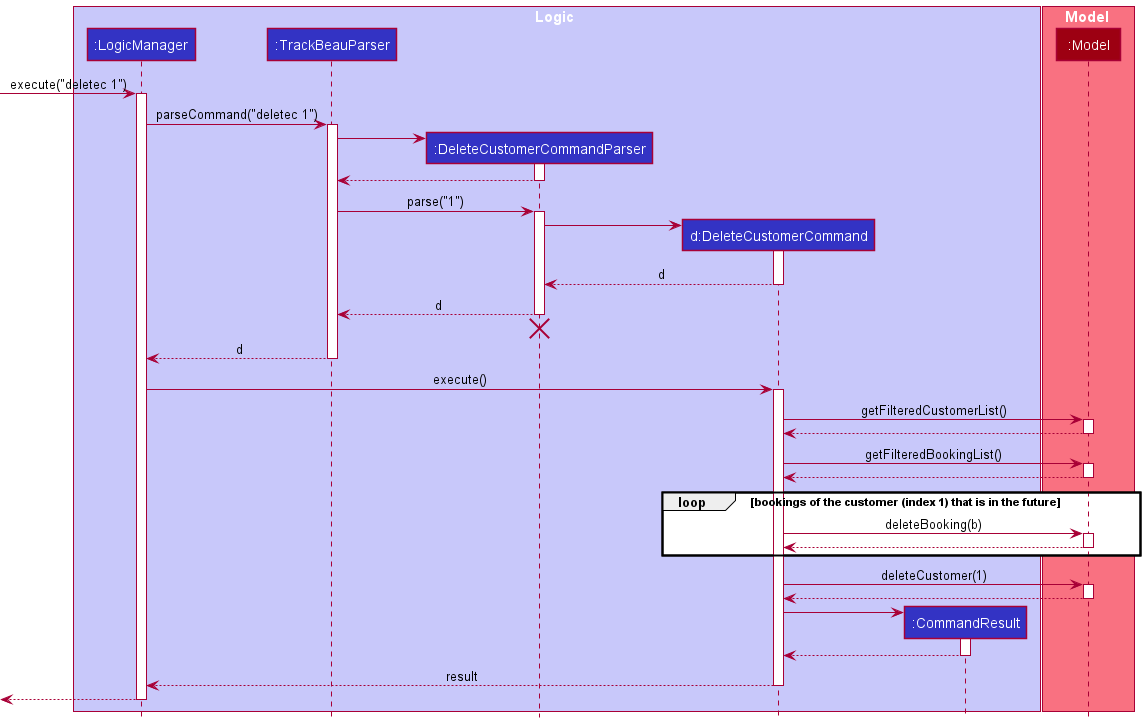

The diagram above was rendered by PlantUML. Its source (embedded in the PNG):
@startuml
!include style.puml

box Logic LOGIC_COLOR_T1
participant ":LogicManager" as LogicManager LOGIC_COLOR
participant ":TrackBeauParser" as TrackBeauParser LOGIC_COLOR
participant ":DeleteCustomerCommandParser" as DeleteCustomerCommandParser LOGIC_COLOR
participant "d:DeleteCustomerCommand" as DeleteCustomerCommand LOGIC_COLOR
participant ":CommandResult" as CommandResult LOGIC_COLOR
end box

box Model MODEL_COLOR_T1
participant ":Model" as Model MODEL_COLOR
end box

[-> LogicManager : execute("deletec 1")
activate LogicManager

LogicManager -> TrackBeauParser : parseCommand("deletec 1")
activate TrackBeauParser

create DeleteCustomerCommandParser
TrackBeauParser -> DeleteCustomerCommandParser
activate DeleteCustomerCommandParser

DeleteCustomerCommandParser --> TrackBeauParser
deactivate DeleteCustomerCommandParser

TrackBeauParser -> DeleteCustomerCommandParser : parse("1")
activate DeleteCustomerCommandParser

create DeleteCustomerCommand
DeleteCustomerCommandParser -> DeleteCustomerCommand
activate DeleteCustomerCommand

DeleteCustomerCommand --> DeleteCustomerCommandParser : d
deactivate DeleteCustomerCommand

DeleteCustomerCommandParser --> TrackBeauParser : d
deactivate DeleteCustomerCommandParser
'Hidden arrow to position the destroy marker below the end of the activation bar.
DeleteCustomerCommandParser -[hidden]-> TrackBeauParser
destroy DeleteCustomerCommandParser

TrackBeauParser --> LogicManager : d
deactivate TrackBeauParser

LogicManager -> DeleteCustomerCommand : execute()
activate DeleteCustomerCommand

DeleteCustomerCommand -> Model : getFilteredCustomerList()
activate Model
Model --> DeleteCustomerCommand
deactivate Model

DeleteCustomerCommand -> Model : getFilteredBookingList()
activate Model
Model --> DeleteCustomerCommand
deactivate Model

loop bookings of the customer (index 1) that is in the future

    DeleteCustomerCommand -> Model : deleteBooking(b)
    activate Model
    Model --> DeleteCustomerCommand
    deactivate Model
end

DeleteCustomerCommand -> Model : deleteCustomer(1)
activate Model
Model --> DeleteCustomerCommand
deactivate Model

create CommandResult
DeleteCustomerCommand -> CommandResult
activate CommandResult

CommandResult --> DeleteCustomerCommand
deactivate CommandResult

DeleteCustomerCommand --> LogicManager : result
deactivate DeleteCustomerCommand

[<--LogicManager
deactivate LogicManager
@enduml